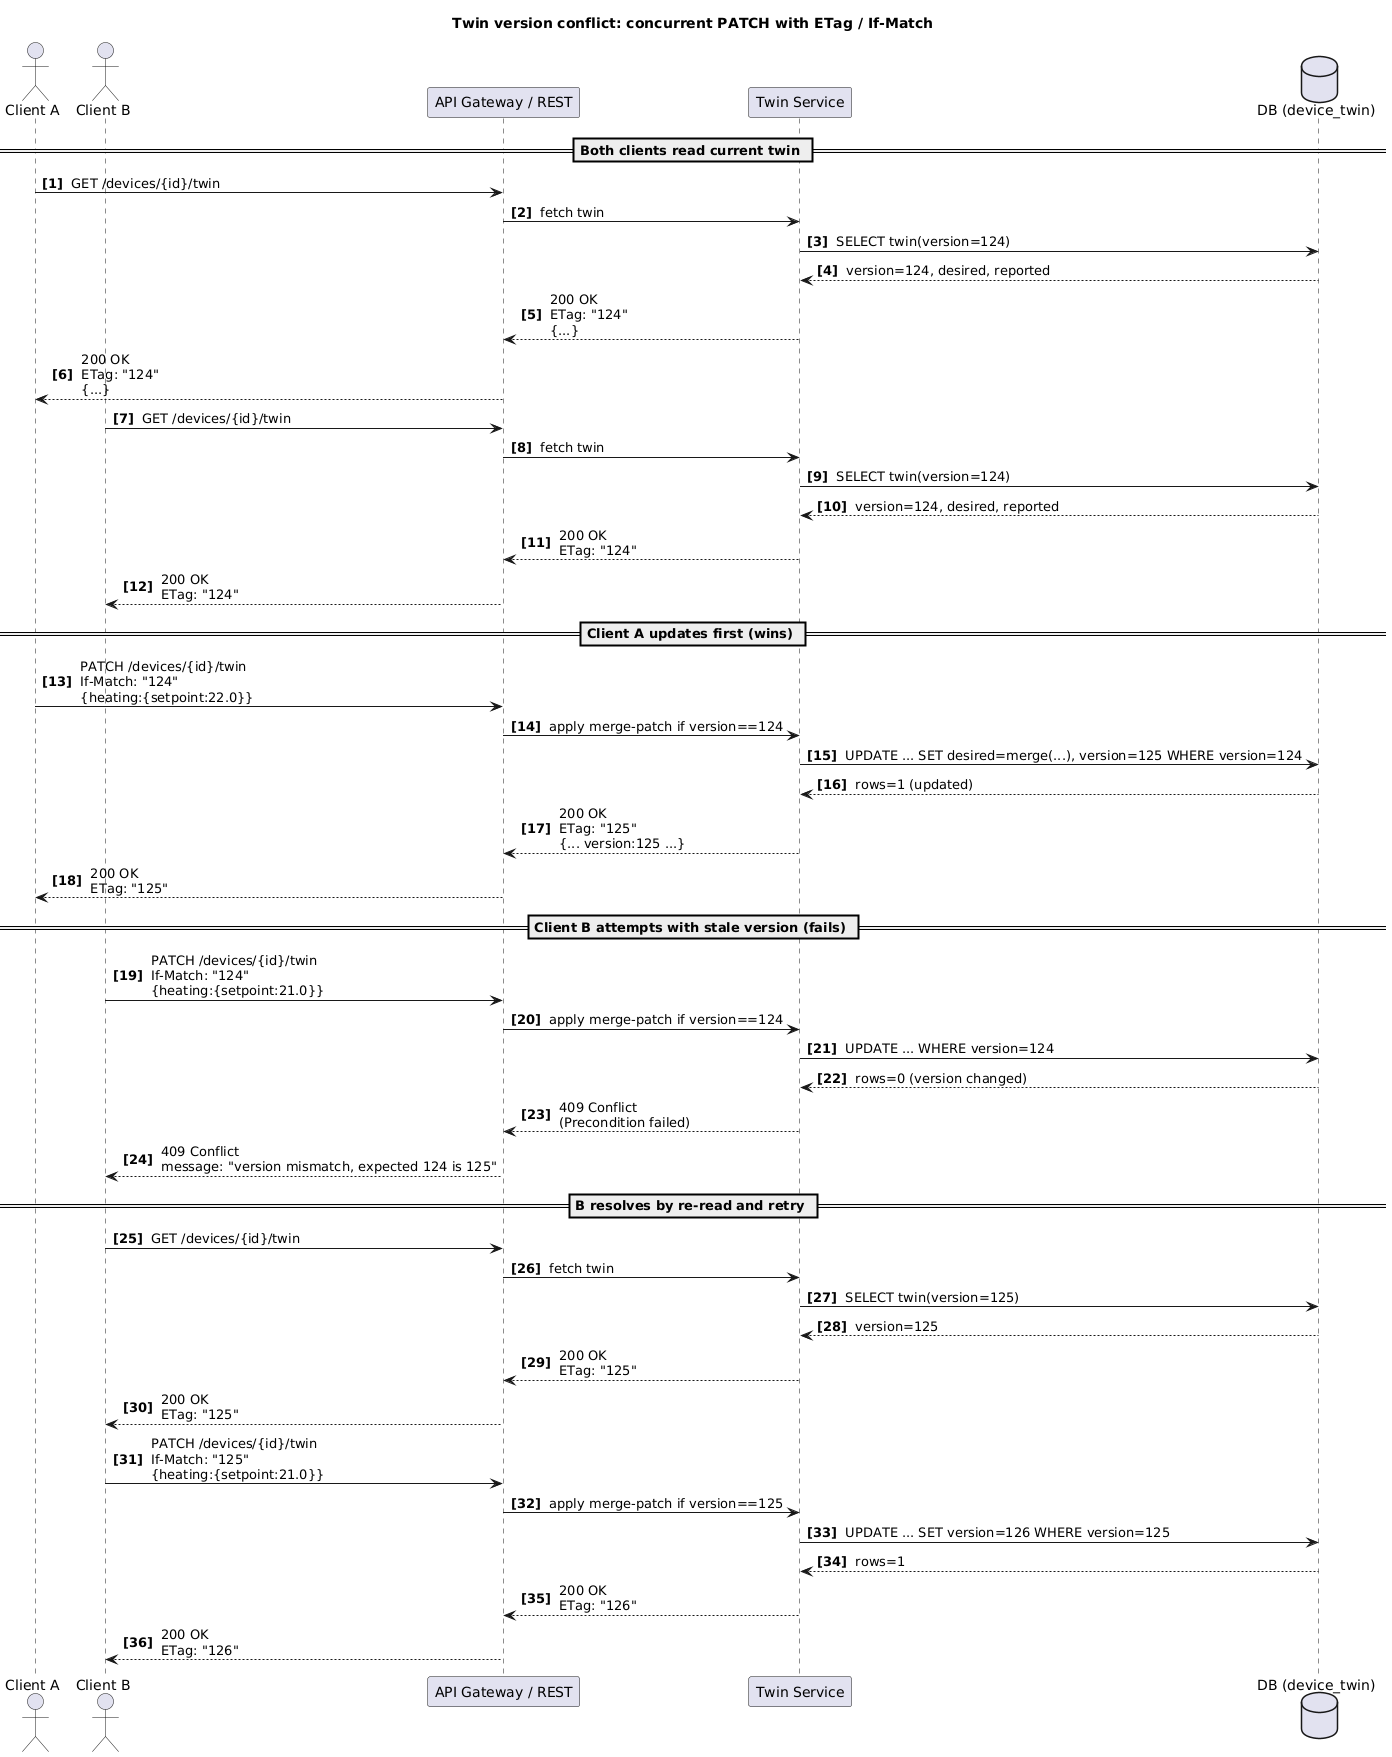

The diagram above was rendered by PlantUML. Its source (embedded in the PNG):
@startuml
title Twin version conflict: concurrent PATCH with ETag / If-Match

skinparam ParticipantPadding 20
skinparam BoxPadding 10
skinparam ArrowThickness 1
skinparam ResponseMessageBelowArrow true
autonumber "<b>[#]</b> "

actor "Client A" as A
actor "Client B" as B
participant "API Gateway / REST" as API
participant "Twin Service" as TWIN
database "DB (device_twin)" as DB

== Both clients read current twin ==
A -> API : GET /devices/{id}/twin
API -> TWIN : fetch twin
TWIN -> DB : SELECT twin(version=124)
DB --> TWIN : version=124, desired, reported
TWIN --> API : 200 OK\nETag: "124"\n{...}
API --> A : 200 OK\nETag: "124"\n{...}

B -> API : GET /devices/{id}/twin
API -> TWIN : fetch twin
TWIN -> DB : SELECT twin(version=124)
DB --> TWIN : version=124, desired, reported
TWIN --> API : 200 OK\nETag: "124"
API --> B : 200 OK\nETag: "124"

== Client A updates first (wins) ==
A -> API : PATCH /devices/{id}/twin\nIf-Match: "124"\n{heating:{setpoint:22.0}}
API -> TWIN : apply merge-patch if version==124
TWIN -> DB : UPDATE ... SET desired=merge(...), version=125 WHERE version=124
DB --> TWIN : rows=1 (updated)
TWIN --> API : 200 OK\nETag: "125"\n{... version:125 ...}
API --> A : 200 OK\nETag: "125"

== Client B attempts with stale version (fails) ==
B -> API : PATCH /devices/{id}/twin\nIf-Match: "124"\n{heating:{setpoint:21.0}}
API -> TWIN : apply merge-patch if version==124
TWIN -> DB : UPDATE ... WHERE version=124
DB --> TWIN : rows=0 (version changed)
TWIN --> API : 409 Conflict\n(Precondition failed)
API --> B : 409 Conflict\nmessage: "version mismatch, expected 124 is 125"

== B resolves by re-read and retry ==
B -> API : GET /devices/{id}/twin
API -> TWIN : fetch twin
TWIN -> DB : SELECT twin(version=125)
DB --> TWIN : version=125
TWIN --> API : 200 OK\nETag: "125"
API --> B : 200 OK\nETag: "125"

B -> API : PATCH /devices/{id}/twin\nIf-Match: "125"\n{heating:{setpoint:21.0}}
API -> TWIN : apply merge-patch if version==125
TWIN -> DB : UPDATE ... SET version=126 WHERE version=125
DB --> TWIN : rows=1
TWIN --> API : 200 OK\nETag: "126"
API --> B : 200 OK\nETag: "126"

@enduml